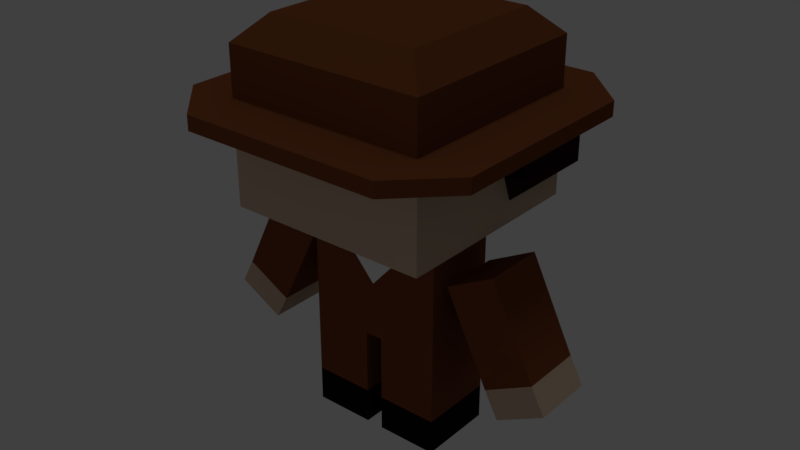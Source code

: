 # Source: cowboy.blend  (saved by Blender 2.79.0; exported with 4.5.12 LTS)
import bpy
from mathutils import Matrix  # noqa: F401  (used for matrix-valued properties, if any)

bpy.ops.wm.read_factory_settings(use_empty=True)
scene = bpy.context.scene
scene.name = 'Scene'

# ---- collections
col_collection_1 = bpy.data.collections.new('Collection 1'); scene.collection.children.link(col_collection_1)
col_collection_4 = bpy.data.collections.new('Collection 4'); scene.collection.children.link(col_collection_4)

# ---- materials (node trees are filled in below, after node groups)
mat_skin = bpy.data.materials.new('Skin')
mat_skin.alpha_threshold = 0.0
mat_skin.use_transparent_shadow = False
mat_skin.diffuse_color = (0.5382, 0.3997, 0.289, 1.0)
mat_skin.roughness = 0.5
mat_skin.line_color = (0.0, 0.0, 0.0, 1.0)
mat_brown = bpy.data.materials.new('Brown')
mat_brown.alpha_threshold = 0.0
mat_brown.use_transparent_shadow = False
mat_brown.diffuse_color = (0.1734, 0.05305, 0.0194, 1.0)
mat_brown.roughness = 0.5
mat_hair = bpy.data.materials.new('Hair')
mat_hair.alpha_threshold = 0.0
mat_hair.use_transparent_shadow = False
mat_hair.diffuse_color = (0.02037, 0.009547, 0.008135, 1.0)
mat_hair.roughness = 0.5
mat_hair.specular_intensity = 0.285
mat_black = bpy.data.materials.new('Black')
mat_black.alpha_threshold = 0.0
mat_black.use_transparent_shadow = False
mat_black.diffuse_color = (0.00637, 0.00637, 0.00637, 1.0)
mat_black.roughness = 0.5
mat_black.specular_intensity = 0.7523
mat_white = bpy.data.materials.new('White')
mat_white.alpha_threshold = 0.0
mat_white.use_transparent_shadow = False
mat_white.roughness = 0.5

# ---- material node trees

# ---- world
world_world = bpy.data.worlds.new('World'); scene.world = world_world
world_world.color = (0.05088, 0.05088, 0.05088)
world_world.use_sun_shadow = False
world_world.sun_shadow_jitter_overblur = 0.0
world_world.cycles.sampling_method = 'MANUAL'

# ---- lights
light_hemi = bpy.data.lights.new('Hemi', 'SUN')
light_hemi.transmission_factor = 0.0
light_hemi.angle = 0.1993
light_hemi.energy = 0.27
light_hemi.shadow_buffer_clip_start = 0.5
light_hemi.shadow_soft_size = 0.1
light_hemi.shadow_cascade_max_distance = 1000.0
light_point = bpy.data.lights.new('Point', 'POINT')
light_point.transmission_factor = 0.0
light_point.energy = 100.0
light_point.shadow_buffer_clip_start = 0.5
light_point.shadow_soft_size = 0.1
light_point.shadow_maximum_resolution = 0.006
light_point.use_absolute_resolution = True

# ---- meshes
me_cube = bpy.data.meshes.new('Cube')
me_cube.from_pydata([(0.6871, 0.3767, 2.0), (0.6871, -0.3767, 2.0), (1.0, 1.0, 3.123), (1.0, 1.0, 3.268), (1.0, 1.0, 2.25), (1.0, -1.0, 2.25), (0.6871, 0.3767, 1.0), (0.6871, -0.3767, 1.0), (0.08683, 0.3767, 1.0), (0.08683, -0.3767, 1.0), (0.6871, 0.3767, 0.35), (0.6871, -0.3767, 0.35), (0.08683, 0.3767, 0.35), (0.08683, -0.3767, 0.35), (1.247, 0.3044, 2.034), (1.247, -0.3044, 2.034), (0.7786, 0.3044, 1.783), (0.7786, -0.3044, 1.783), (1.681, 0.3044, 1.157), (1.681, -0.3044, 1.157), (1.212, 0.3044, 0.9066), (1.212, -0.3044, 0.9066), (0.75, 0.75, 4.0), (1.0, 1.0, 3.75), (0.75, -0.75, 4.0), (1.0, -1.0, 3.75), (1.0, -1.0, 3.268), (1.0, -1.0, 3.123), (1.5, -1.0, 3.268), (1.5, -1.0, 3.123), (1.5, 1.0, 3.268), (1.5, 1.0, 3.123), (1.0, -1.5, 3.268), (1.0, -1.5, 3.123), (1.0, 1.5, 3.268), (1.0, 1.5, 3.123), (1.0, -2.384e-07, 3.123), (1.0, 0.2486, 2.463), (1.0, 1.0, 2.463), (1.0, 1.2, 3.123), (1.0, 1.2, 2.634), (1.2, -2.52e-07, 3.123), (1.2, 1.0, 3.123), (1.2, 0.2486, 2.634), (1.2, 1.0, 2.634), (1.681, 0.3044, 1.157), (1.681, -0.3044, 1.157), (1.212, 0.3044, 0.9066), (1.212, -0.3044, 0.9066), (1.817, 0.3044, 0.9014), (1.817, -0.3044, 0.9014), (1.349, 0.3044, 0.651), (1.349, -0.3044, 0.651), (0.6871, 0.3767, 0.0), (0.6871, -0.3767, 0.0), (0.08683, 0.3767, 0.0), (0.08683, -0.3767, 0.0), (0.3942, -0.3767, 2.0), (-0.6871, 0.3767, 2.0), (-0.6871, -0.3767, 2.0), (-1.0, 1.0, 3.123), (-1.0, 1.0, 3.268), (-1.0, 1.0, 2.25), (-1.0, -1.0, 2.25), (-0.6871, 0.3767, 1.0), (-0.6871, -0.3767, 1.0), (-0.08683, 0.3767, 1.0), (-0.08683, -0.3767, 1.0), (-0.6871, 0.3767, 0.35), (-0.6871, -0.3767, 0.35), (-0.08683, 0.3767, 0.35), (-0.08683, -0.3767, 0.35), (-1.247, 0.3044, 2.034), (-1.247, -0.3044, 2.034), (-0.7786, 0.3044, 1.783), (-0.7786, -0.3044, 1.783), (-1.681, 0.3044, 1.157), (-1.681, -0.3044, 1.157), (-1.212, 0.3044, 0.9066), (-1.212, -0.3044, 0.9066), (-0.75, 0.75, 4.0), (-1.0, 1.0, 3.75), (-0.75, -0.75, 4.0), (-1.0, -1.0, 3.75), (-1.0, -1.0, 3.268), (-1.0, -1.0, 3.123), (-1.5, -1.0, 3.268), (-1.5, -1.0, 3.123), (-1.5, 1.0, 3.268), (-1.5, 1.0, 3.123), (-1.0, -1.5, 3.268), (-1.0, -1.5, 3.123), (-1.0, 1.5, 3.268), (-1.0, 1.5, 3.123), (-1.0, -2.384e-07, 3.123), (-1.0, 0.2486, 2.463), (-1.0, 1.0, 2.463), (0.0, -1.0, 2.25), (0.0, -0.3767, 2.0), (0.0, 1.0, 3.75), (0.0, 0.75, 4.0), (0.0, -0.75, 4.0), (0.0, -1.0, 3.75), (0.0, 1.0, 3.268), (0.0, -1.0, 3.123), (0.0, -1.0, 3.268), (0.0, -1.5, 3.123), (0.0, -1.5, 3.268), (0.0, 1.5, 3.268), (0.0, 1.5, 3.123), (0.0, 0.3767, 1.0), (0.0, -0.3767, 1.0), (0.0, 1.0, 2.25), (0.0, 0.3767, 2.0), (0.0, 1.0, 2.463), (-1.0, 1.2, 3.123), (0.0, 1.2, 3.123), (-1.0, 1.2, 2.634), (0.0, 1.2, 2.634), (-1.2, -2.52e-07, 3.123), (-1.2, 1.0, 3.123), (-1.2, 0.2486, 2.634), (-1.2, 1.0, 2.634), (-1.681, 0.3044, 1.157), (-1.681, -0.3044, 1.157), (-1.212, 0.3044, 0.9066), (-1.212, -0.3044, 0.9066), (-1.817, 0.3044, 0.9014), (-1.817, -0.3044, 0.9014), (-1.349, 0.3044, 0.651), (-1.349, -0.3044, 0.651), (-0.6871, 0.3767, 0.0), (-0.6871, -0.3767, 0.0), (-0.08683, 0.3767, 0.0), (-0.08683, -0.3767, 0.0), (-0.3942, -0.3767, 2.0), (0.0, -0.3767, 1.557)], [(2, 39), (60, 115)], [(3, 23, 25, 26), (1, 0, 4, 5), (98, 57, 1, 5, 97), (0, 1, 7, 6), (110, 8, 9, 111), (9, 8, 12, 13), (10, 11, 54, 53), (7, 9, 13, 11), (8, 6, 10, 12), (6, 7, 11, 10), (15, 14, 16, 17), (19, 21, 48, 46), (16, 14, 18, 20), (15, 17, 21, 19), (14, 15, 19, 18), (17, 16, 20, 21), (22, 24, 25, 23), (103, 3, 34, 108), (44, 40, 39, 42), (104, 27, 33, 106), (31, 30, 28, 29), (3, 26, 28, 30), (33, 29, 28, 32), (26, 32, 28), (33, 27, 29), (34, 30, 31, 35), (34, 3, 30), (4, 38, 37, 36, 27, 5), (34, 35, 109, 108), (26, 105, 107, 32), (33, 32, 107, 106), (5, 27, 104, 97), (24, 101, 102, 25), (23, 99, 100, 22), (23, 3, 103, 99), (22, 100, 101, 24), (26, 25, 102, 105), (0, 113, 112, 4), (57, 98, 136), (0, 6, 8, 110, 113), (114, 38, 4, 112), (116, 39, 40, 118), (38, 114, 118, 40), (44, 38, 40), (44, 42, 41, 43), (36, 37, 43, 41), (37, 38, 44, 43), (2, 36, 41, 42), (36, 41, 42, 31, 29, 27), (31, 42, 39, 35), (109, 35, 39, 116), (45, 46, 50, 49), (18, 19, 46, 45), (21, 20, 47, 48), (20, 18, 45, 47), (50, 52, 51, 49), (48, 47, 51, 52), (47, 45, 49, 51), (46, 48, 52, 50), (54, 56, 55, 53), (13, 12, 55, 56), (12, 10, 53, 55), (11, 13, 56, 54), (1, 57, 136, 111, 9, 7), (61, 84, 83, 81), (59, 63, 62, 58), (98, 97, 63, 59, 135), (58, 64, 65, 59), (110, 111, 67, 66), (67, 71, 70, 66), (68, 131, 132, 69), (65, 69, 71, 67), (66, 70, 68, 64), (64, 68, 69, 65), (73, 75, 74, 72), (77, 124, 126, 79), (74, 78, 76, 72), (73, 77, 79, 75), (72, 76, 77, 73), (75, 79, 78, 74), (80, 81, 83, 82), (103, 108, 92, 61), (122, 120, 115, 117), (104, 106, 91, 85), (89, 87, 86, 88), (61, 88, 86, 84), (91, 90, 86, 87), (84, 86, 90), (91, 87, 85), (92, 93, 89, 88), (92, 88, 61), (62, 63, 85, 94, 95, 96), (92, 108, 109, 93), (84, 90, 107, 105), (91, 106, 107, 90), (63, 97, 104, 85), (82, 83, 102, 101), (81, 80, 100, 99), (81, 99, 103, 61), (80, 82, 101, 100), (84, 105, 102, 83), (58, 62, 112, 113), (135, 136, 98), (58, 113, 110, 66, 64), (114, 112, 62, 96), (116, 118, 117, 115), (96, 117, 118, 114), (122, 117, 96), (122, 121, 119, 120), (94, 119, 121, 95), (95, 121, 122, 96), (60, 120, 119, 94), (94, 85, 87, 89, 120, 119), (89, 93, 115, 120), (109, 116, 115, 93), (123, 127, 128, 124), (76, 123, 124, 77), (79, 126, 125, 78), (78, 125, 123, 76), (128, 127, 129, 130), (126, 130, 129, 125), (125, 129, 127, 123), (124, 128, 130, 126), (132, 131, 133, 134), (71, 134, 133, 70), (70, 133, 131, 68), (69, 132, 134, 71), (59, 65, 67, 111, 136, 135)])
me_cube.polygons.foreach_set('material_index', [1, 0, 0, 1, 1, 1, 3, 1, 1, 1, 1, 0, 1, 1, 1, 1, 1, 1, 2, 1, 1, 1, 1, 1, 1, 1, 1, 0, 1, 1, 1, 0, 1, 1, 1, 1, 1, 0, 4, 1, 0, 2, 2, 2, 2, 2, 2, 0, 1, 1, 1, 0, 0, 0, 0, 0, 0, 0, 0, 3, 3, 3, 3, 1, 1, 0, 0, 1, 1, 1, 3, 1, 1, 1, 1, 0, 1, 1, 1, 1, 1, 1, 2, 1, 1, 1, 1, 1, 1, 1, 1, 0, 1, 1, 1, 0, 1, 1, 1, 1, 1, 0, 4, 1, 0, 2, 2, 2, 2, 2, 2, 0, 1, 1, 1, 0, 0, 0, 0, 0, 0, 0, 0, 3, 3, 3, 3, 1])
me_cube.materials.append(mat_skin)
me_cube.materials.append(mat_brown)
me_cube.materials.append(mat_hair)
me_cube.materials.append(mat_black)
me_cube.materials.append(mat_white)
me_cube.use_remesh_preserve_volume = False
me_cube.use_remesh_preserve_attributes = False
me_cube.use_mirror_vertex_groups = False
me_cube.update()
arm_armature = bpy.data.armatures.new('Armature')  # bones are not reproduced

# ---- objects
ob_hemi = bpy.data.objects.new('Hemi', light_hemi)
ob_armature = bpy.data.objects.new('Armature', arm_armature)
ob_cowboy = bpy.data.objects.new('Cowboy', me_cube)
ob_point = bpy.data.objects.new('Point', light_point)

# ---- transforms, parenting, visibility, modifiers, constraints
ob_hemi.location = (-0.2149, 0.3322, 8.141)
ob_hemi.lineart.crease_threshold = 0.0
ob_armature.location = (0.0, 0.0, 1.0)
ob_armature.hide_viewport = True
ob_armature.show_in_front = True
ob_armature.lineart.crease_threshold = 0.0
ob_cowboy.location = (0.0, 0.0, 0.0)
ob_cowboy.lock_rotations_4d = False
ob_cowboy.empty_display_type = 'ARROWS'
ob_cowboy.lineart.crease_threshold = 0.0
ob_point.location = (2.101, -10.99, 5.9)
ob_point.lineart.crease_threshold = 0.0

# ---- collection membership
col_collection_1.objects.link(ob_hemi)
col_collection_1.objects.link(ob_armature)
col_collection_1.objects.link(ob_cowboy)
col_collection_4.objects.link(ob_point)

# ---- scene / render settings (as saved in the file)
scene.frame_start = 1; scene.frame_end = 250; scene.frame_set(1)
scene.render.engine = 'BLENDER_EEVEE_NEXT'
scene.render.resolution_percentage = 50
scene.render.dither_intensity = 0.0
scene.cycles.use_denoising = False
scene.cycles.samples = 128
scene.cycles.sampling_pattern = 'TABULATED_SOBOL'
scene.cycles.use_adaptive_sampling = False
scene.cycles.use_light_tree = False
scene.cycles.blur_glossy = 0.0
scene.cycles.sample_clamp_indirect = 0.0
scene.view_settings.view_transform = 'Standard'
bpy.context.view_layer.update()

# ---- added for rendering (the .blend has no active camera): camera
cam_auto = bpy.data.cameras.new('AutoCamera')
cam_auto.lens = 50.0
cam_auto.sensor_width = 36.0
cam_auto.clip_end = 1000.0
ob_auto_camera = bpy.data.objects.new('AutoCamera', cam_auto)
scene.collection.objects.link(ob_auto_camera)
ob_auto_camera.location = (5.71915, -6.86298, 6.57532)
ob_auto_camera.rotation_euler = (1.09748, -7.21219e-08, 0.694738)
scene.camera = ob_auto_camera
bpy.context.view_layer.update()
